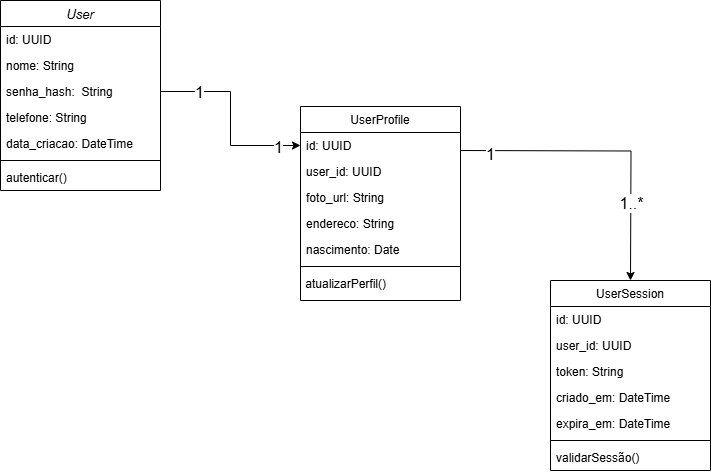

The diagram above was exported from draw.io. Its source (the exported page's mxGraphModel, read from the mxfile embedded in the PNG):
<mxGraphModel dx="1434" dy="746" grid="1" gridSize="10" guides="1" tooltips="1" connect="1" arrows="1" fold="1" page="1" pageScale="1" pageWidth="827" pageHeight="1169" math="0" shadow="0">
  <root>
    <mxCell id="WIyWlLk6GJQsqaUBKTNV-0" />
    <mxCell id="WIyWlLk6GJQsqaUBKTNV-1" parent="WIyWlLk6GJQsqaUBKTNV-0" />
    <mxCell id="zkfFHV4jXpPFQw0GAbJ--0" value="User" style="swimlane;fontStyle=2;align=center;verticalAlign=top;childLayout=stackLayout;horizontal=1;startSize=26;horizontalStack=0;resizeParent=1;resizeLast=0;collapsible=1;marginBottom=0;rounded=0;shadow=0;strokeWidth=1;spacing=2;fontSize=13;" parent="WIyWlLk6GJQsqaUBKTNV-1" vertex="1">
      <mxGeometry x="20" y="80" width="160" height="190" as="geometry">
        <mxRectangle x="60" y="100" width="160" height="26" as="alternateBounds" />
      </mxGeometry>
    </mxCell>
    <mxCell id="zkfFHV4jXpPFQw0GAbJ--1" value="id: UUID" style="text;align=left;verticalAlign=top;spacingLeft=4;spacingRight=4;overflow=hidden;rotatable=0;points=[[0,0.5],[1,0.5]];portConstraint=eastwest;" parent="zkfFHV4jXpPFQw0GAbJ--0" vertex="1">
      <mxGeometry y="26" width="160" height="26" as="geometry" />
    </mxCell>
    <mxCell id="zkfFHV4jXpPFQw0GAbJ--2" value="nome: String" style="text;align=left;verticalAlign=top;spacingLeft=4;spacingRight=4;overflow=hidden;rotatable=0;points=[[0,0.5],[1,0.5]];portConstraint=eastwest;rounded=0;shadow=0;html=0;" parent="zkfFHV4jXpPFQw0GAbJ--0" vertex="1">
      <mxGeometry y="52" width="160" height="26" as="geometry" />
    </mxCell>
    <mxCell id="zkfFHV4jXpPFQw0GAbJ--3" value="senha_hash:  String" style="text;align=left;verticalAlign=top;spacingLeft=4;spacingRight=4;overflow=hidden;rotatable=0;points=[[0,0.5],[1,0.5]];portConstraint=eastwest;rounded=0;shadow=0;html=0;" parent="zkfFHV4jXpPFQw0GAbJ--0" vertex="1">
      <mxGeometry y="78" width="160" height="26" as="geometry" />
    </mxCell>
    <mxCell id="G6f-r-7xwL4_F0-Y5tLc-2" value="telefone: String" style="text;align=left;verticalAlign=top;spacingLeft=4;spacingRight=4;overflow=hidden;rotatable=0;points=[[0,0.5],[1,0.5]];portConstraint=eastwest;rounded=0;shadow=0;html=0;" parent="zkfFHV4jXpPFQw0GAbJ--0" vertex="1">
      <mxGeometry y="104" width="160" height="26" as="geometry" />
    </mxCell>
    <mxCell id="G6f-r-7xwL4_F0-Y5tLc-4" value="data_criacao: DateTime" style="text;align=left;verticalAlign=top;spacingLeft=4;spacingRight=4;overflow=hidden;rotatable=0;points=[[0,0.5],[1,0.5]];portConstraint=eastwest;rounded=0;shadow=0;html=0;" parent="zkfFHV4jXpPFQw0GAbJ--0" vertex="1">
      <mxGeometry y="130" width="160" height="26" as="geometry" />
    </mxCell>
    <mxCell id="zkfFHV4jXpPFQw0GAbJ--4" value="" style="line;html=1;strokeWidth=1;align=left;verticalAlign=middle;spacingTop=-1;spacingLeft=3;spacingRight=3;rotatable=0;labelPosition=right;points=[];portConstraint=eastwest;" parent="zkfFHV4jXpPFQw0GAbJ--0" vertex="1">
      <mxGeometry y="156" width="160" height="8" as="geometry" />
    </mxCell>
    <mxCell id="zkfFHV4jXpPFQw0GAbJ--5" value="autenticar()" style="text;align=left;verticalAlign=top;spacingLeft=4;spacingRight=4;overflow=hidden;rotatable=0;points=[[0,0.5],[1,0.5]];portConstraint=eastwest;" parent="zkfFHV4jXpPFQw0GAbJ--0" vertex="1">
      <mxGeometry y="164" width="160" height="26" as="geometry" />
    </mxCell>
    <mxCell id="zkfFHV4jXpPFQw0GAbJ--6" value="UserSession" style="swimlane;fontStyle=0;align=center;verticalAlign=top;childLayout=stackLayout;horizontal=1;startSize=26;horizontalStack=0;resizeParent=1;resizeLast=0;collapsible=1;marginBottom=0;rounded=0;shadow=0;strokeWidth=1;" parent="WIyWlLk6GJQsqaUBKTNV-1" vertex="1">
      <mxGeometry x="570" y="360" width="160" height="190" as="geometry">
        <mxRectangle x="130" y="380" width="160" height="26" as="alternateBounds" />
      </mxGeometry>
    </mxCell>
    <mxCell id="zkfFHV4jXpPFQw0GAbJ--7" value="id: UUID" style="text;align=left;verticalAlign=top;spacingLeft=4;spacingRight=4;overflow=hidden;rotatable=0;points=[[0,0.5],[1,0.5]];portConstraint=eastwest;" parent="zkfFHV4jXpPFQw0GAbJ--6" vertex="1">
      <mxGeometry y="26" width="160" height="26" as="geometry" />
    </mxCell>
    <mxCell id="zkfFHV4jXpPFQw0GAbJ--8" value="user_id: UUID" style="text;align=left;verticalAlign=top;spacingLeft=4;spacingRight=4;overflow=hidden;rotatable=0;points=[[0,0.5],[1,0.5]];portConstraint=eastwest;rounded=0;shadow=0;html=0;" parent="zkfFHV4jXpPFQw0GAbJ--6" vertex="1">
      <mxGeometry y="52" width="160" height="26" as="geometry" />
    </mxCell>
    <mxCell id="G6f-r-7xwL4_F0-Y5tLc-21" value="token: String" style="text;align=left;verticalAlign=top;spacingLeft=4;spacingRight=4;overflow=hidden;rotatable=0;points=[[0,0.5],[1,0.5]];portConstraint=eastwest;rounded=0;shadow=0;html=0;" parent="zkfFHV4jXpPFQw0GAbJ--6" vertex="1">
      <mxGeometry y="78" width="160" height="26" as="geometry" />
    </mxCell>
    <mxCell id="G6f-r-7xwL4_F0-Y5tLc-20" value="criado_em: DateTime" style="text;align=left;verticalAlign=top;spacingLeft=4;spacingRight=4;overflow=hidden;rotatable=0;points=[[0,0.5],[1,0.5]];portConstraint=eastwest;rounded=0;shadow=0;html=0;" parent="zkfFHV4jXpPFQw0GAbJ--6" vertex="1">
      <mxGeometry y="104" width="160" height="26" as="geometry" />
    </mxCell>
    <mxCell id="G6f-r-7xwL4_F0-Y5tLc-23" value="expira_em: DateTime" style="text;align=left;verticalAlign=top;spacingLeft=4;spacingRight=4;overflow=hidden;rotatable=0;points=[[0,0.5],[1,0.5]];portConstraint=eastwest;rounded=0;shadow=0;html=0;" parent="zkfFHV4jXpPFQw0GAbJ--6" vertex="1">
      <mxGeometry y="130" width="160" height="26" as="geometry" />
    </mxCell>
    <mxCell id="zkfFHV4jXpPFQw0GAbJ--9" value="" style="line;html=1;strokeWidth=1;align=left;verticalAlign=middle;spacingTop=-1;spacingLeft=3;spacingRight=3;rotatable=0;labelPosition=right;points=[];portConstraint=eastwest;" parent="zkfFHV4jXpPFQw0GAbJ--6" vertex="1">
      <mxGeometry y="156" width="160" height="8" as="geometry" />
    </mxCell>
    <mxCell id="zkfFHV4jXpPFQw0GAbJ--10" value="validarSessão()" style="text;align=left;verticalAlign=top;spacingLeft=4;spacingRight=4;overflow=hidden;rotatable=0;points=[[0,0.5],[1,0.5]];portConstraint=eastwest;fontStyle=0" parent="zkfFHV4jXpPFQw0GAbJ--6" vertex="1">
      <mxGeometry y="164" width="160" height="26" as="geometry" />
    </mxCell>
    <mxCell id="zkfFHV4jXpPFQw0GAbJ--13" value="UserProfile" style="swimlane;fontStyle=0;align=center;verticalAlign=top;childLayout=stackLayout;horizontal=1;startSize=26;horizontalStack=0;resizeParent=1;resizeLast=0;collapsible=1;marginBottom=0;rounded=0;shadow=0;strokeWidth=1;" parent="WIyWlLk6GJQsqaUBKTNV-1" vertex="1">
      <mxGeometry x="320" y="186" width="160" height="194" as="geometry">
        <mxRectangle x="340" y="380" width="170" height="26" as="alternateBounds" />
      </mxGeometry>
    </mxCell>
    <mxCell id="zkfFHV4jXpPFQw0GAbJ--14" value="id: UUID" style="text;align=left;verticalAlign=top;spacingLeft=4;spacingRight=4;overflow=hidden;rotatable=0;points=[[0,0.5],[1,0.5]];portConstraint=eastwest;" parent="zkfFHV4jXpPFQw0GAbJ--13" vertex="1">
      <mxGeometry y="26" width="160" height="26" as="geometry" />
    </mxCell>
    <mxCell id="G6f-r-7xwL4_F0-Y5tLc-15" value="user_id: UUID" style="text;align=left;verticalAlign=top;spacingLeft=4;spacingRight=4;overflow=hidden;rotatable=0;points=[[0,0.5],[1,0.5]];portConstraint=eastwest;" parent="zkfFHV4jXpPFQw0GAbJ--13" vertex="1">
      <mxGeometry y="52" width="160" height="26" as="geometry" />
    </mxCell>
    <mxCell id="G6f-r-7xwL4_F0-Y5tLc-18" value="foto_url: String" style="text;align=left;verticalAlign=top;spacingLeft=4;spacingRight=4;overflow=hidden;rotatable=0;points=[[0,0.5],[1,0.5]];portConstraint=eastwest;" parent="zkfFHV4jXpPFQw0GAbJ--13" vertex="1">
      <mxGeometry y="78" width="160" height="26" as="geometry" />
    </mxCell>
    <mxCell id="G6f-r-7xwL4_F0-Y5tLc-17" value="endereco: String" style="text;align=left;verticalAlign=top;spacingLeft=4;spacingRight=4;overflow=hidden;rotatable=0;points=[[0,0.5],[1,0.5]];portConstraint=eastwest;" parent="zkfFHV4jXpPFQw0GAbJ--13" vertex="1">
      <mxGeometry y="104" width="160" height="26" as="geometry" />
    </mxCell>
    <mxCell id="G6f-r-7xwL4_F0-Y5tLc-19" value="nascimento: Date" style="text;align=left;verticalAlign=top;spacingLeft=4;spacingRight=4;overflow=hidden;rotatable=0;points=[[0,0.5],[1,0.5]];portConstraint=eastwest;" parent="zkfFHV4jXpPFQw0GAbJ--13" vertex="1">
      <mxGeometry y="130" width="160" height="26" as="geometry" />
    </mxCell>
    <mxCell id="zkfFHV4jXpPFQw0GAbJ--15" value="" style="line;html=1;strokeWidth=1;align=left;verticalAlign=middle;spacingTop=-1;spacingLeft=3;spacingRight=3;rotatable=0;labelPosition=right;points=[];portConstraint=eastwest;" parent="zkfFHV4jXpPFQw0GAbJ--13" vertex="1">
      <mxGeometry y="156" width="160" height="8" as="geometry" />
    </mxCell>
    <mxCell id="G6f-r-7xwL4_F0-Y5tLc-16" value="&amp;nbsp;atualizarPerfil()" style="text;html=1;align=left;verticalAlign=top;resizable=0;points=[];autosize=1;strokeColor=none;fillColor=none;" parent="zkfFHV4jXpPFQw0GAbJ--13" vertex="1">
      <mxGeometry y="164" width="160" height="30" as="geometry" />
    </mxCell>
    <mxCell id="G6f-r-7xwL4_F0-Y5tLc-7" value="" style="edgeStyle=orthogonalEdgeStyle;rounded=0;orthogonalLoop=1;jettySize=auto;html=1;" parent="WIyWlLk6GJQsqaUBKTNV-1" edge="1">
      <mxGeometry relative="1" as="geometry">
        <mxPoint x="480" y="230" as="sourcePoint" />
        <mxPoint x="650" y="360" as="targetPoint" />
      </mxGeometry>
    </mxCell>
    <mxCell id="G6f-r-7xwL4_F0-Y5tLc-13" value="1" style="edgeLabel;html=1;align=center;verticalAlign=middle;resizable=0;points=[];fontSize=16;" parent="G6f-r-7xwL4_F0-Y5tLc-7" vertex="1" connectable="0">
      <mxGeometry x="-0.8026" y="-3" relative="1" as="geometry">
        <mxPoint as="offset" />
      </mxGeometry>
    </mxCell>
    <mxCell id="G6f-r-7xwL4_F0-Y5tLc-14" value="1..*" style="edgeLabel;html=1;align=center;verticalAlign=middle;resizable=0;points=[];fontSize=16;" parent="G6f-r-7xwL4_F0-Y5tLc-7" vertex="1" connectable="0">
      <mxGeometry x="0.4868" relative="1" as="geometry">
        <mxPoint as="offset" />
      </mxGeometry>
    </mxCell>
    <mxCell id="G6f-r-7xwL4_F0-Y5tLc-9" value="" style="edgeStyle=orthogonalEdgeStyle;rounded=0;orthogonalLoop=1;jettySize=auto;html=1;" parent="WIyWlLk6GJQsqaUBKTNV-1" source="zkfFHV4jXpPFQw0GAbJ--3" target="zkfFHV4jXpPFQw0GAbJ--14" edge="1">
      <mxGeometry relative="1" as="geometry" />
    </mxCell>
    <mxCell id="G6f-r-7xwL4_F0-Y5tLc-10" value="1" style="edgeLabel;html=1;align=center;verticalAlign=middle;resizable=0;points=[];fontSize=16;" parent="G6f-r-7xwL4_F0-Y5tLc-9" vertex="1" connectable="0">
      <mxGeometry x="-0.6111" relative="1" as="geometry">
        <mxPoint as="offset" />
      </mxGeometry>
    </mxCell>
    <mxCell id="G6f-r-7xwL4_F0-Y5tLc-12" value="1" style="edgeLabel;html=1;align=center;verticalAlign=middle;resizable=0;points=[];fontSize=16;" parent="G6f-r-7xwL4_F0-Y5tLc-9" vertex="1" connectable="0">
      <mxGeometry x="0.7629" y="-1" relative="1" as="geometry">
        <mxPoint as="offset" />
      </mxGeometry>
    </mxCell>
  </root>
</mxGraphModel>